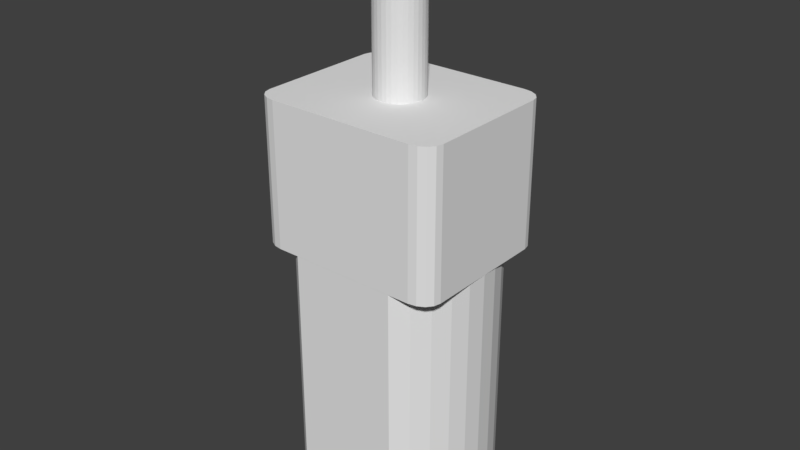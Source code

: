 # Source: N20.blend  (saved by Blender 2.80.74; exported with 4.5.12 LTS)
import bpy
from mathutils import Matrix  # noqa: F401  (used for matrix-valued properties, if any)

bpy.ops.wm.read_factory_settings(use_empty=True)
scene = bpy.context.scene
scene.name = 'N20'

# ---- collections
col_n20 = bpy.data.collections.new('N20'); scene.collection.children.link(col_n20)

# ---- world
world_masterworld = bpy.data.worlds.new('MasterWorld'); scene.world = world_masterworld

# ---- meshes
me_cylinder_003 = bpy.data.meshes.new('Cylinder.003')
me_cylinder_003.from_pydata([(0.0, 0.0, -0.5), (0.0, 0.0, 0.5), (0.0, 0.15, -0.5), (0.0, 0.15, 0.5), (0.02926, 0.1471, -0.5), (0.02926, 0.1471, 0.5), (0.0574, 0.1386, -0.5), (0.0574, 0.1386, 0.5), (0.08334, 0.1247, -0.5), (0.08334, 0.1247, 0.5), (0.1061, 0.1061, -0.5), (0.1061, 0.1061, 0.5), (0.1247, 0.08334, -0.5), (0.1247, 0.08334, 0.5), (0.1386, 0.0574, -0.5), (0.1386, 0.0574, 0.5), (0.1471, 0.02926, -0.5), (0.1471, 0.02926, 0.5), (0.15, 1.132e-08, -0.5), (0.15, 1.132e-08, 0.5), (0.1471, -0.02926, -0.5), (0.1471, -0.02926, 0.5), (0.1386, -0.0574, -0.5), (0.1386, -0.0574, 0.5), (0.1247, -0.08334, -0.5), (0.1247, -0.08334, 0.5), (0.1061, -0.1061, -0.5), (0.1061, -0.1061, 0.5), (0.08334, -0.1247, -0.5), (0.08334, -0.1247, 0.5), (0.0574, -0.1386, -0.5), (0.0574, -0.1386, 0.5), (0.02926, -0.1471, -0.5), (0.02926, -0.1471, 0.5), (-4.888e-08, -0.15, -0.5), (-4.888e-08, -0.15, 0.5), (-0.02926, -0.1471, -0.5), (-0.02926, -0.1471, 0.5), (-0.0574, -0.1386, -0.5), (-0.0574, -0.1386, 0.5), (-0.08334, -0.1247, -0.5), (-0.08334, -0.1247, 0.5), (-0.1061, -0.1061, -0.5), (-0.1061, -0.1061, 0.5), (-0.1247, -0.08334, -0.5), (-0.1247, -0.08334, 0.5), (-0.1386, -0.0574, -0.5), (-0.1386, -0.0574, 0.5), (-0.1471, -0.02926, -0.5), (-0.1471, -0.02926, 0.5), (-0.15, 1.448e-07, -0.5), (-0.15, 1.448e-07, 0.5), (-0.1471, 0.02926, -0.5), (-0.1471, 0.02926, 0.5), (-0.1386, 0.0574, -0.5), (-0.1386, 0.0574, 0.5), (-0.1247, 0.08334, -0.5), (-0.1247, 0.08334, 0.5), (-0.1061, 0.1061, -0.5), (-0.1061, 0.1061, 0.5), (-0.08334, 0.1247, -0.5), (-0.08334, 0.1247, 0.5), (-0.0574, 0.1386, -0.5), (-0.0574, 0.1386, 0.5), (-0.02926, 0.1471, -0.5), (-0.02926, 0.1471, 0.5)], [], [(0, 2, 4), (1, 5, 3), (2, 3, 5, 4), (0, 4, 6), (1, 7, 5), (4, 5, 7, 6), (0, 6, 8), (1, 9, 7), (6, 7, 9, 8), (0, 8, 10), (1, 11, 9), (8, 9, 11, 10), (0, 10, 12), (1, 13, 11), (10, 11, 13, 12), (0, 12, 14), (1, 15, 13), (12, 13, 15, 14), (0, 14, 16), (1, 17, 15), (14, 15, 17, 16), (0, 16, 18), (1, 19, 17), (16, 17, 19, 18), (0, 18, 20), (1, 21, 19), (18, 19, 21, 20), (0, 20, 22), (1, 23, 21), (20, 21, 23, 22), (0, 22, 24), (1, 25, 23), (22, 23, 25, 24), (0, 24, 26), (1, 27, 25), (24, 25, 27, 26), (0, 26, 28), (1, 29, 27), (26, 27, 29, 28), (0, 28, 30), (1, 31, 29), (28, 29, 31, 30), (0, 30, 32), (1, 33, 31), (30, 31, 33, 32), (0, 32, 34), (1, 35, 33), (32, 33, 35, 34), (0, 34, 36), (1, 37, 35), (34, 35, 37, 36), (0, 36, 38), (1, 39, 37), (36, 37, 39, 38), (0, 38, 40), (1, 41, 39), (38, 39, 41, 40), (0, 40, 42), (1, 43, 41), (40, 41, 43, 42), (0, 42, 44), (1, 45, 43), (42, 43, 45, 44), (0, 44, 46), (1, 47, 45), (44, 45, 47, 46), (0, 46, 48), (1, 49, 47), (46, 47, 49, 48), (0, 48, 50), (1, 51, 49), (48, 49, 51, 50), (0, 50, 52), (1, 53, 51), (50, 51, 53, 52), (0, 52, 54), (1, 55, 53), (52, 53, 55, 54), (0, 54, 56), (1, 57, 55), (54, 55, 57, 56), (0, 56, 58), (1, 59, 57), (56, 57, 59, 58), (0, 58, 60), (1, 61, 59), (58, 59, 61, 60), (0, 60, 62), (1, 63, 61), (60, 61, 63, 62), (0, 62, 64), (1, 65, 63), (62, 63, 65, 64), (0, 64, 2), (1, 3, 65), (64, 65, 3, 2)])
me_cylinder_003.use_remesh_preserve_volume = False
me_cylinder_003.use_remesh_preserve_attributes = False
me_cylinder_003.use_mirror_vertex_groups = False
me_cylinder_003.update()
me_plane_005 = bpy.data.meshes.new('Plane.005')
me_plane_005.from_pydata([(0.4, -0.1, -0.75), (0.4, -0.1, -0.93), (0.4, 0.1, -0.75), (0.4, 0.1, -0.93)], [], [(0, 1, 3, 2)])
me_plane_005.use_remesh_preserve_volume = False
me_plane_005.use_remesh_preserve_attributes = False
me_plane_005.use_mirror_vertex_groups = False
me_plane_005.update()
me_cube_007 = bpy.data.meshes.new('Cube.007')
me_cube_007.from_pydata([(-0.7799, -1.0, -1.0), (-1.0, -0.7799, -1.0), (-0.8641, -0.9832, -1.0), (-0.9355, -0.9355, -1.0), (-0.9832, -0.8641, -1.0), (-1.0, -0.7799, 1.0), (-0.7799, -1.0, 1.0), (-0.9832, -0.8641, 1.0), (-0.9355, -0.9355, 1.0), (-0.8641, -0.9832, 1.0), (-1.0, 0.7799, -1.0), (-0.7799, 1.0, -1.0), (-0.9832, 0.8641, -1.0), (-0.9355, 0.9355, -1.0), (-0.8641, 0.9832, -1.0), (-0.7799, 1.0, 1.0), (-1.0, 0.7799, 1.0), (-0.8641, 0.9832, 1.0), (-0.9355, 0.9355, 1.0), (-0.9832, 0.8641, 1.0), (1.0, -0.7799, -1.0), (0.7799, -1.0, -1.0), (0.9832, -0.8641, -1.0), (0.9355, -0.9355, -1.0), (0.8641, -0.9832, -1.0), (0.7799, -1.0, 1.0), (1.0, -0.7799, 1.0), (0.8641, -0.9832, 1.0), (0.9355, -0.9355, 1.0), (0.9832, -0.8641, 1.0), (0.7799, 1.0, -1.0), (1.0, 0.7799, -1.0), (0.8641, 0.9832, -1.0), (0.9355, 0.9355, -1.0), (0.9832, 0.8641, -1.0), (1.0, 0.7799, 1.0), (0.7799, 1.0, 1.0), (0.9832, 0.8641, 1.0), (0.9355, 0.9355, 1.0), (0.8641, 0.9832, 1.0)], [], [(21, 25, 6, 0), (31, 35, 26, 20), (35, 37, 38, 39, 36, 15, 17, 18, 19, 16, 5, 7, 8, 9, 6, 25, 27, 28, 29, 26), (1, 5, 16, 10), (11, 15, 36, 30), (0, 6, 9, 2), (2, 9, 8, 3), (3, 8, 7, 4), (4, 7, 5, 1), (15, 11, 14, 17), (17, 14, 13, 18), (18, 13, 12, 19), (19, 12, 10, 16), (35, 31, 34, 37), (37, 34, 33, 38), (38, 33, 32, 39), (39, 32, 30, 36), (25, 21, 24, 27), (27, 24, 23, 28), (28, 23, 22, 29), (29, 22, 20, 26), (10, 12, 13, 14, 11, 30, 32, 33, 34, 31, 20, 22, 23, 24, 21, 0, 2, 3, 4, 1)])
me_cube_007.use_remesh_preserve_volume = False
me_cube_007.use_remesh_preserve_attributes = False
me_cube_007.use_mirror_vertex_groups = False
me_cube_007.update()
me_cylinder_002 = bpy.data.meshes.new('Cylinder.002')
me_cylinder_002.from_pydata([(1.183e-07, 1.897e-07, -0.75), (1.183e-07, 1.897e-07, 0.75), (1.192e-07, 0.4989, -0.75), (1.192e-07, 0.4989, 0.75), (0.1171, 0.4989, -0.75), (0.1171, 0.4989, 0.75), (0.2296, 0.4989, -0.75), (0.2296, 0.4989, 0.75), (0.3333, 0.4989, -0.75), (0.3333, 0.4989, 0.75), (0.4243, 0.4243, -0.75), (0.4243, 0.4243, 0.75), (0.4989, 0.3333, -0.75), (0.4989, 0.3333, 0.75), (0.5543, 0.2296, -0.75), (0.5543, 0.2296, 0.75), (0.5885, 0.1171, -0.75), (0.5885, 0.1171, 0.75), (0.6, 2.349e-07, -0.75), (0.6, 2.349e-07, 0.75), (-0.6, 7.69e-07, -0.75), (-0.6, 7.69e-07, 0.75), (-0.5885, 0.1171, -0.75), (-0.5885, 0.1171, 0.75), (-0.5543, 0.2296, -0.75), (-0.5543, 0.2296, 0.75), (-0.4989, 0.3333, -0.75), (-0.4989, 0.3333, 0.75), (-0.4243, 0.4243, -0.75), (-0.4243, 0.4243, 0.75), (-0.3333, 0.4989, -0.75), (-0.3333, 0.4989, 0.75), (-0.2296, 0.4989, -0.75), (-0.2296, 0.4989, 0.75), (-0.1171, 0.4989, -0.75), (-0.1171, 0.4989, 0.75), (0.0, 0.0, -0.85), (0.0, 0.0, -0.75), (0.0, 0.25, -0.85), (0.0, 0.25, -0.75), (0.04877, 0.2452, -0.85), (0.04877, 0.2452, -0.75), (0.09567, 0.231, -0.85), (0.09567, 0.231, -0.75), (0.1389, 0.2079, -0.85), (0.1389, 0.2079, -0.75), (0.1768, 0.1768, -0.85), (0.1768, 0.1768, -0.75), (0.2079, 0.1389, -0.85), (0.2079, 0.1389, -0.75), (0.231, 0.09567, -0.85), (0.231, 0.09567, -0.75), (0.2452, 0.04877, -0.85), (0.2452, 0.04877, -0.75), (0.25, 1.887e-08, -0.85), (0.25, 1.887e-08, -0.75), (0.2452, -0.04877, -0.85), (0.2452, -0.04877, -0.75), (0.231, -0.09567, -0.85), (0.231, -0.09567, -0.75), (0.2079, -0.1389, -0.85), (0.2079, -0.1389, -0.75), (0.1768, -0.1768, -0.85), (0.1768, -0.1768, -0.75), (0.1389, -0.2079, -0.85), (0.1389, -0.2079, -0.75), (0.09567, -0.231, -0.85), (0.09567, -0.231, -0.75), (0.04877, -0.2452, -0.85), (0.04877, -0.2452, -0.75), (-8.146e-08, -0.25, -0.85), (-8.146e-08, -0.25, -0.75), (-0.04877, -0.2452, -0.85), (-0.04877, -0.2452, -0.75), (-0.09567, -0.231, -0.85), (-0.09567, -0.231, -0.75), (-0.1389, -0.2079, -0.85), (-0.1389, -0.2079, -0.75), (-0.1768, -0.1768, -0.85), (-0.1768, -0.1768, -0.75), (-0.2079, -0.1389, -0.85), (-0.2079, -0.1389, -0.75), (-0.231, -0.09567, -0.85), (-0.231, -0.09567, -0.75), (-0.2452, -0.04877, -0.85), (-0.2452, -0.04877, -0.75), (-0.25, 2.414e-07, -0.85), (-0.25, 2.414e-07, -0.75), (-0.2452, 0.04877, -0.85), (-0.2452, 0.04877, -0.75), (-0.231, 0.09567, -0.85), (-0.231, 0.09567, -0.75), (-0.2079, 0.1389, -0.85), (-0.2079, 0.1389, -0.75), (-0.1768, 0.1768, -0.85), (-0.1768, 0.1768, -0.75), (-0.1389, 0.2079, -0.85), (-0.1389, 0.2079, -0.75), (-0.09567, 0.231, -0.85), (-0.09567, 0.231, -0.75), (-0.04877, 0.2452, -0.85), (-0.04877, 0.2452, -0.75)], [], [(0, 2, 4), (1, 5, 3), (2, 3, 5, 4), (0, 4, 6), (1, 7, 5), (4, 5, 7, 6), (0, 6, 8), (1, 9, 7), (6, 7, 9, 8), (0, 8, 10), (1, 11, 9), (8, 9, 11, 10), (0, 10, 12), (1, 13, 11), (10, 11, 13, 12), (0, 12, 14), (1, 15, 13), (12, 13, 15, 14), (0, 14, 16), (1, 17, 15), (14, 15, 17, 16), (0, 16, 18), (1, 19, 17), (16, 17, 19, 18), (0, 20, 22), (1, 23, 21), (20, 21, 23, 22), (0, 22, 24), (1, 25, 23), (22, 23, 25, 24), (0, 24, 26), (1, 27, 25), (24, 25, 27, 26), (0, 26, 28), (1, 29, 27), (26, 27, 29, 28), (0, 28, 30), (1, 31, 29), (28, 29, 31, 30), (0, 30, 32), (1, 33, 31), (30, 31, 33, 32), (0, 32, 34), (1, 35, 33), (32, 33, 35, 34), (0, 34, 2), (1, 3, 35), (34, 35, 3, 2), (36, 38, 40), (37, 41, 39), (38, 39, 41, 40), (36, 40, 42), (37, 43, 41), (40, 41, 43, 42), (36, 42, 44), (37, 45, 43), (42, 43, 45, 44), (36, 44, 46), (37, 47, 45), (44, 45, 47, 46), (36, 46, 48), (37, 49, 47), (46, 47, 49, 48), (36, 48, 50), (37, 51, 49), (48, 49, 51, 50), (36, 50, 52), (37, 53, 51), (50, 51, 53, 52), (36, 52, 54), (37, 55, 53), (52, 53, 55, 54), (36, 54, 56), (37, 57, 55), (54, 55, 57, 56), (36, 56, 58), (37, 59, 57), (56, 57, 59, 58), (36, 58, 60), (37, 61, 59), (58, 59, 61, 60), (36, 60, 62), (37, 63, 61), (60, 61, 63, 62), (36, 62, 64), (37, 65, 63), (62, 63, 65, 64), (36, 64, 66), (37, 67, 65), (64, 65, 67, 66), (36, 66, 68), (37, 69, 67), (66, 67, 69, 68), (36, 68, 70), (37, 71, 69), (68, 69, 71, 70), (36, 70, 72), (37, 73, 71), (70, 71, 73, 72), (36, 72, 74), (37, 75, 73), (72, 73, 75, 74), (36, 74, 76), (37, 77, 75), (74, 75, 77, 76), (36, 76, 78), (37, 79, 77), (76, 77, 79, 78), (36, 78, 80), (37, 81, 79), (78, 79, 81, 80), (36, 80, 82), (37, 83, 81), (80, 81, 83, 82), (36, 82, 84), (37, 85, 83), (82, 83, 85, 84), (36, 84, 86), (37, 87, 85), (84, 85, 87, 86), (36, 86, 88), (37, 89, 87), (86, 87, 89, 88), (36, 88, 90), (37, 91, 89), (88, 89, 91, 90), (36, 90, 92), (37, 93, 91), (90, 91, 93, 92), (36, 92, 94), (37, 95, 93), (92, 93, 95, 94), (36, 94, 96), (37, 97, 95), (94, 95, 97, 96), (36, 96, 98), (37, 99, 97), (96, 97, 99, 98), (36, 98, 100), (37, 101, 99), (98, 99, 101, 100), (36, 100, 38), (37, 39, 101), (100, 101, 39, 38)])
me_cylinder_002.use_remesh_preserve_volume = False
me_cylinder_002.use_remesh_preserve_attributes = False
me_cylinder_002.use_mirror_vertex_groups = False
me_cylinder_002.update()

# ---- objects
ob_n20shaft = bpy.data.objects.new('N20Shaft', me_cylinder_003)
ob_n20powertabs = bpy.data.objects.new('N20PowerTAbs', me_plane_005)
ob_n20gearbox = bpy.data.objects.new('N20Gearbox', me_cube_007)
ob_n20motor = bpy.data.objects.new('N20Motor', me_cylinder_002)

# ---- transforms, parenting, visibility, modifiers, constraints
ob_n20shaft.location = (0.0, 0.0, 0.45)
ob_n20shaft.lineart.crease_threshold = 0.0
ob_n20powertabs.location = (0.0, 0.0, -1.7)
ob_n20powertabs.lineart.crease_threshold = 0.0
_m = ob_n20powertabs.modifiers.new('Mirror', 'MIRROR')
_m = ob_n20powertabs.modifiers.new('Solidify', 'SOLIDIFY')
_m.thickness = 0.05
_m.nonmanifold_thickness_mode = 'FIXED'
_m.nonmanifold_merge_threshold = 0.0003
ob_n20gearbox.location = (0.0, 0.0, -0.5)
ob_n20gearbox.scale = (0.6, 0.5, 0.45)
ob_n20gearbox.lineart.crease_threshold = 0.0
ob_n20motor.location = (0.0, 0.0, -1.7)
ob_n20motor.lineart.crease_threshold = 0.0
_m = ob_n20motor.modifiers.new('Mirror', 'MIRROR')
_m.use_axis = (False, True, False)

# ---- collection membership
col_n20.objects.link(ob_n20shaft)
col_n20.objects.link(ob_n20powertabs)
col_n20.objects.link(ob_n20gearbox)
col_n20.objects.link(ob_n20motor)

# ---- scene / render settings (as saved in the file)
scene.frame_start = 1; scene.frame_end = 250; scene.frame_set(1)
scene.render.engine = 'BLENDER_EEVEE_NEXT'
scene.render.resolution_percentage = 50
scene.render.dither_intensity = 0.0
scene.cycles.use_denoising = False
scene.cycles.samples = 128
scene.cycles.sampling_pattern = 'TABULATED_SOBOL'
scene.cycles.use_adaptive_sampling = False
scene.cycles.use_light_tree = False
scene.view_settings.view_transform = 'Standard'
bpy.context.view_layer.update()

# ---- added for rendering (the .blend has no active camera and no usable light): camera, sun
cam_auto = bpy.data.cameras.new('AutoCamera')
cam_auto.lens = 50.0
cam_auto.sensor_width = 36.0
cam_auto.clip_end = 1000.0
ob_auto_camera = bpy.data.objects.new('AutoCamera', cam_auto)
scene.collection.objects.link(ob_auto_camera)
ob_auto_camera.location = (3.61388, -4.33665, 2.0511)
ob_auto_camera.rotation_euler = (1.09748, -7.21219e-08, 0.694738)
scene.camera = ob_auto_camera
light_auto_sun = bpy.data.lights.new('AutoSun', 'SUN')
light_auto_sun.energy = 3.0
light_auto_sun.angle = 0.0523599
ob_auto_sun = bpy.data.objects.new('AutoSun', light_auto_sun)
scene.collection.objects.link(ob_auto_sun)
ob_auto_sun.rotation_euler = (0.872665, 0.174533, 0.523599)
bpy.context.view_layer.update()

